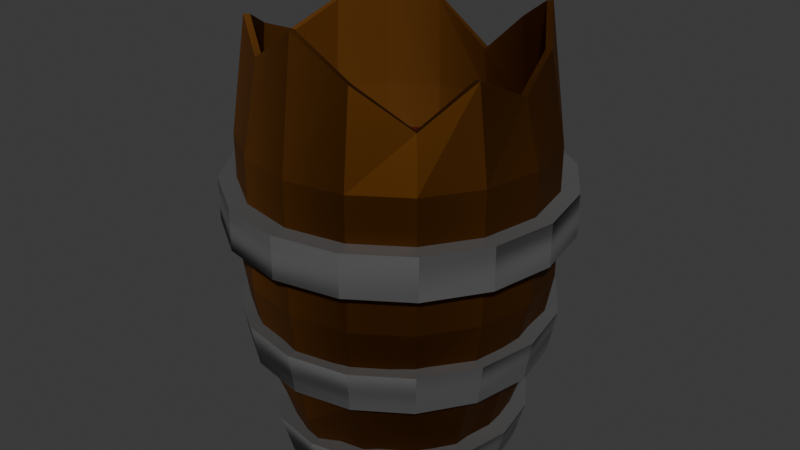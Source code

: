 # Source: barrel_19_.blend  (saved by Blender 5.0.119; exported with 4.5.12 LTS)
import bpy
from mathutils import Matrix  # noqa: F401  (used for matrix-valued properties, if any)

bpy.ops.wm.read_factory_settings(use_empty=True)
scene = bpy.context.scene
scene.name = 'Scene'

# ---- collections
col_collection = bpy.data.collections.new('Collection'); scene.collection.children.link(col_collection)

# ---- materials (node trees are filled in below, after node groups)
mat_material_001 = bpy.data.materials.new('Material.001')
mat_material_002 = bpy.data.materials.new('Material.002')
mat_material_003 = bpy.data.materials.new('Material.003')

# ---- material node trees
mat_material_001.use_nodes = True; mat_material_001.node_tree.nodes.clear()
_N = mat_material_001.node_tree.nodes; _L = mat_material_001.node_tree.links
n0 = _N.new('ShaderNodeBsdfPrincipled'); n0.name = 'Principled BSDF'; n0.location = (-915, 111)
n0.inputs[0].default_value = (0.12, 0.04332, 0.007289, 1.0)
n0.inputs[2].default_value = 0.5648
n0.inputs[3].default_value = 1.2
n1 = _N.new('ShaderNodeOutputMaterial'); n1.name = 'Material Output'; n1.location = (216, 207)
n2 = _N.new('ShaderNodeTexWave'); n2.name = 'Wave Texture'; n2.location = (-1137, 68)
n2.width = 160
n2.inputs[1].default_value = 0.2
_L.new(n0.outputs[0], n1.inputs[0])
_L.new(n2.outputs[0], n0.inputs[1])
n1.is_active_output = True
mat_material_002.use_nodes = True; mat_material_002.node_tree.nodes.clear()
_N = mat_material_002.node_tree.nodes; _L = mat_material_002.node_tree.links
n0 = _N.new('ShaderNodeBsdfPrincipled'); n0.name = 'Principled BSDF'; n0.location = (-472, 186)
n0.inputs[0].default_value = (0.08849, 0.08849, 0.08849, 1.0)
n1 = _N.new('ShaderNodeOutputMaterial'); n1.name = 'Material Output'; n1.location = (281, 182)
n2 = _N.new('ShaderNodeTexNoise'); n2.name = 'Noise Texture'; n2.location = (-150, 71)
n2.width = 145
n2.inputs[2].default_value = 0.3
_L.new(n0.outputs[0], n1.inputs[0])
_L.new(n2.outputs[0], n1.inputs[2])
n1.is_active_output = True
mat_material_003.use_nodes = True; mat_material_003.node_tree.nodes.clear()
_N = mat_material_003.node_tree.nodes; _L = mat_material_003.node_tree.links
n0 = _N.new('ShaderNodeBsdfPrincipled'); n0.name = 'Principled BSDF'; n0.location = (-603, 175)
n0.inputs[0].default_value = (0.07513, 0.0, 0.001345, 1.0)
n1 = _N.new('ShaderNodeOutputMaterial'); n1.name = 'Material Output'; n1.location = (200, 100)
n2 = _N.new('ShaderNodeTexWave'); n2.name = 'Wave Texture'; n2.location = (-188, -3)
n2.width = 160
n2.bands_direction = 'Z'
n2.inputs[1].default_value = 5.6
n2.inputs[2].default_value = 0.9
n2.inputs[4].default_value = 0.8
_L.new(n0.outputs[0], n1.inputs[0])
_L.new(n2.outputs[1], n1.inputs[2])
n1.is_active_output = True

# ---- world
world_world = bpy.data.worlds.new('World'); scene.world = world_world
world_world.use_nodes = True; world_world.node_tree.nodes.clear()
_N = world_world.node_tree.nodes; _L = world_world.node_tree.links
n0 = _N.new('ShaderNodeOutputWorld'); n0.name = 'World Output'; n0.location = (200, 100)
n1 = _N.new('ShaderNodeBackground'); n1.name = 'Background'; n1.location = (-200, 100)
n1.inputs[0].default_value = (0.05088, 0.05088, 0.05088, 1.0)
_L.new(n1.outputs[0], n0.inputs[0])
n0.is_active_output = True
world_world.color = (0.05088, 0.05088, 0.05088)
world_world.sun_shadow_jitter_overblur = 0.0

# ---- meshes
me_cylinder = bpy.data.meshes.new('Cylinder')
me_cylinder.from_pydata([(-5.763e-09, 0.7277, -1.783), (0.2785, 0.6723, -1.783), (0.5146, 0.5146, -1.783), (0.6723, 0.2785, -1.783), (0.7277, -4.749e-09, -1.783), (0.6723, -0.2785, -1.783), (0.5146, -0.5146, -1.783), (0.2785, -0.6723, -1.783), (-5.763e-09, -0.7277, -1.783), (-0.2785, -0.6723, -1.783), (-0.5146, -0.5146, -1.783), (-0.6723, -0.2785, -1.783), (-0.7277, -4.749e-09, -1.783), (-0.6723, 0.2785, -1.783), (-0.5146, 0.5146, -1.783), (-0.2785, 0.6723, -1.783), (7.838e-10, 0.9537, -0.7549), (9.558e-10, 1.064, -0.4585), (9.558e-10, 1.064, 0.4585), (7.838e-10, 0.9537, 0.7549), (0.365, 0.8811, 1.073), (0.4072, 0.9831, 0.4585), (0.4072, 0.9831, -0.4585), (0.365, 0.8811, -1.073), (0.6744, 0.6744, 1.269), (0.7525, 0.7525, 0.4585), (0.7525, 0.7525, -0.4585), (0.6744, 0.6744, -1.269), (0.8811, 0.365, 1.073), (0.9831, 0.4072, 0.4585), (0.9831, 0.4072, -0.4585), (0.8811, 0.365, -1.073), (0.9537, -2.78e-09, 0.8915), (1.064, 7.168e-10, 0.4585), (1.064, 7.168e-10, -0.4585), (0.9537, -2.78e-09, -0.8915), (0.8811, -0.365, 1.073), (0.9831, -0.4072, 0.4585), (0.9831, -0.4072, -0.4585), (0.8811, -0.365, -1.073), (0.6942, -0.6885, 0.8156), (0.7525, -0.7525, 0.4585), (0.7525, -0.7525, -0.4585), (0.6942, -0.6885, -0.8156), (0.365, -0.8811, 1.073), (0.4072, -0.9831, 0.4585), (0.4072, -0.9831, -0.4585), (0.365, -0.8811, -1.073), (7.838e-10, -0.9537, 1.326), (9.558e-10, -1.064, 0.4585), (9.558e-10, -1.064, -0.4585), (7.838e-10, -0.9537, -1.326), (-0.365, -0.8811, 1.073), (-0.4072, -0.9831, 0.4585), (-0.4072, -0.9831, -0.4585), (-0.365, -0.8811, -1.073), (-0.6744, -0.6744, 1.232), (-0.7525, -0.7525, 0.4585), (-0.7525, -0.7525, -0.4585), (-0.6744, -0.6744, -1.232), (-0.8811, -0.365, 1.073), (-0.9831, -0.4072, 0.4585), (-0.9831, -0.4072, -0.4585), (-0.8811, -0.365, -1.073), (-0.9537, -2.78e-09, 0.9278), (-1.064, 7.168e-10, 0.4585), (-1.064, 7.168e-10, -0.4585), (-0.9537, -2.78e-09, -0.9278), (-0.8811, 0.365, 1.073), (-0.9831, 0.4072, 0.4585), (-0.9831, 0.4072, -0.4585), (-0.8811, 0.365, -1.073), (-0.6744, 0.6744, 1.217), (-0.7525, 0.7525, 0.4585), (-0.7525, 0.7525, -0.4585), (-0.6744, 0.6744, -1.217), (-0.365, 0.8811, 1.073), (-0.4072, 0.9831, 0.4585), (-0.4072, 0.9831, -0.4585), (-0.365, 0.8811, -1.073), (-5.2e-09, 0.6567, -1.609), (0.2513, 0.6067, -1.609), (0.4644, 0.4644, -1.609), (0.6067, 0.2513, -1.609), (0.6567, -4.285e-09, -1.609), (0.6067, -0.2513, -1.609), (0.4644, -0.4644, -1.609), (0.2513, -0.6067, -1.609), (-5.2e-09, -0.6567, -1.609), (-0.2513, -0.6067, -1.609), (-0.4644, -0.4644, -1.609), (-0.6067, -0.2513, -1.609), (-0.6567, -4.285e-09, -1.609), (-0.6067, 0.2513, -1.609), (-0.4644, 0.4644, -1.609), (-0.2513, 0.6067, -1.609), (2.175e-09, 0.9113, -0.7528), (8.625e-10, 0.9603, -0.4138), (8.625e-10, 0.9603, 0.4138), (2.175e-09, 0.9113, 0.7528), (0.3487, 0.8419, 1.07), (0.3675, 0.8872, 0.4138), (0.3675, 0.8872, -0.4138), (0.3487, 0.8419, -1.07), (0.6444, 0.6444, 1.267), (0.679, 0.679, 0.4138), (0.679, 0.679, -0.4138), (0.6444, 0.6444, -1.267), (0.8419, 0.3487, 1.07), (0.8872, 0.3675, 0.4138), (0.8872, 0.3675, -0.4138), (0.8419, 0.3487, -1.07), (0.9113, -3.314e-09, 0.8893), (0.9603, 6.469e-10, 0.4138), (0.9603, 6.469e-10, -0.4138), (0.9113, -3.314e-09, -0.8893), (0.8419, -0.3487, 1.07), (0.8872, -0.3675, 0.4138), (0.8872, -0.3675, -0.4138), (0.8419, -0.3487, -1.07), (0.6642, -0.6585, 0.8134), (0.679, -0.679, 0.4138), (0.679, -0.679, -0.4138), (0.6642, -0.6585, -0.8134), (0.3487, -0.8419, 1.07), (0.3675, -0.8872, 0.4138), (0.3675, -0.8872, -0.4138), (0.3487, -0.8419, -1.07), (2.175e-09, -0.9113, 1.323), (8.625e-10, -0.9603, 0.4138), (8.625e-10, -0.9603, -0.4138), (2.175e-09, -0.9113, -1.323), (-0.3487, -0.8419, 1.07), (-0.3675, -0.8872, 0.4138), (-0.3675, -0.8872, -0.4138), (-0.3487, -0.8419, -1.07), (-0.6444, -0.6444, 1.23), (-0.679, -0.679, 0.4138), (-0.679, -0.679, -0.4138), (-0.6444, -0.6444, -1.23), (-0.8419, -0.3487, 1.07), (-0.8872, -0.3675, 0.4138), (-0.8872, -0.3675, -0.4138), (-0.8419, -0.3487, -1.07), (-0.9113, -3.314e-09, 0.9256), (-0.9603, 6.469e-10, 0.4138), (-0.9603, 6.469e-10, -0.4138), (-0.9113, -3.314e-09, -0.9256), (-0.8419, 0.3487, 1.07), (-0.8872, 0.3675, 0.4138), (-0.8872, 0.3675, -0.4138), (-0.8419, 0.3487, -1.07), (-0.6444, 0.6444, 1.215), (-0.679, 0.679, 0.4138), (-0.679, 0.679, -0.4138), (-0.6444, 0.6444, -1.215), (-0.3487, 0.8419, 1.07), (-0.3675, 0.8872, 0.4138), (-0.3675, 0.8872, -0.4138), (-0.3487, 0.8419, -1.07)], [], [(23, 27, 2, 1), (27, 31, 3, 2), (31, 35, 4, 3), (35, 39, 5, 4), (39, 43, 6, 5), (43, 47, 7, 6), (47, 51, 8, 7), (51, 55, 9, 8), (55, 59, 10, 9), (59, 63, 11, 10), (63, 67, 12, 11), (67, 71, 13, 12), (71, 75, 14, 13), (75, 79, 15, 14), (79, 16, 0, 15), (0, 1, 2, 3, 4, 5, 6, 7, 8, 9, 10, 11, 12, 13, 14, 15), (16, 23, 1, 0), (19, 20, 21, 18), (18, 21, 22, 17), (17, 22, 23, 16), (76, 19, 18, 77), (77, 18, 17, 78), (78, 17, 16, 79), (72, 76, 77, 73), (73, 77, 78, 74), (74, 78, 79, 75), (68, 72, 73, 69), (69, 73, 74, 70), (70, 74, 75, 71), (64, 68, 69, 65), (65, 69, 70, 66), (66, 70, 71, 67), (60, 64, 65, 61), (61, 65, 66, 62), (62, 66, 67, 63), (56, 60, 61, 57), (57, 61, 62, 58), (58, 62, 63, 59), (52, 56, 57, 53), (53, 57, 58, 54), (54, 58, 59, 55), (48, 52, 53, 49), (49, 53, 54, 50), (50, 54, 55, 51), (44, 48, 49, 45), (45, 49, 50, 46), (46, 50, 51, 47), (40, 44, 45, 41), (41, 45, 46, 42), (42, 46, 47, 43), (36, 40, 41, 37), (37, 41, 42, 38), (38, 42, 43, 39), (32, 36, 37, 33), (33, 37, 38, 34), (34, 38, 39, 35), (28, 32, 33, 29), (29, 33, 34, 30), (30, 34, 35, 31), (24, 28, 29, 25), (25, 29, 30, 26), (26, 30, 31, 27), (20, 24, 25, 21), (21, 25, 26, 22), (22, 26, 27, 23), (103, 107, 82, 81), (107, 111, 83, 82), (111, 115, 84, 83), (115, 119, 85, 84), (119, 123, 86, 85), (123, 127, 87, 86), (127, 131, 88, 87), (131, 135, 89, 88), (135, 139, 90, 89), (139, 143, 91, 90), (143, 147, 92, 91), (147, 151, 93, 92), (151, 155, 94, 93), (155, 159, 95, 94), (159, 96, 80, 95), (80, 81, 82, 83, 84, 85, 86, 87, 88, 89, 90, 91, 92, 93, 94, 95), (96, 103, 81, 80), (99, 100, 101, 98), (98, 101, 102, 97), (97, 102, 103, 96), (156, 99, 98, 157), (157, 98, 97, 158), (158, 97, 96, 159), (152, 156, 157, 153), (153, 157, 158, 154), (154, 158, 159, 155), (148, 152, 153, 149), (149, 153, 154, 150), (150, 154, 155, 151), (144, 148, 149, 145), (145, 149, 150, 146), (146, 150, 151, 147), (140, 144, 145, 141), (141, 145, 146, 142), (142, 146, 147, 143), (136, 140, 141, 137), (137, 141, 142, 138), (138, 142, 143, 139), (132, 136, 137, 133), (133, 137, 138, 134), (134, 138, 139, 135), (128, 132, 133, 129), (129, 133, 134, 130), (130, 134, 135, 131), (124, 128, 129, 125), (125, 129, 130, 126), (126, 130, 131, 127), (120, 124, 125, 121), (121, 125, 126, 122), (122, 126, 127, 123), (116, 120, 121, 117), (117, 121, 122, 118), (118, 122, 123, 119), (112, 116, 117, 113), (113, 117, 118, 114), (114, 118, 119, 115), (108, 112, 113, 109), (109, 113, 114, 110), (110, 114, 115, 111), (104, 108, 109, 105), (105, 109, 110, 106), (106, 110, 111, 107), (100, 104, 105, 101), (101, 105, 106, 102), (102, 106, 107, 103), (99, 156, 76, 19), (156, 152, 72, 76), (152, 148, 68, 72), (148, 144, 64, 68), (144, 140, 60, 64), (140, 136, 56, 60), (136, 132, 52, 56), (132, 128, 48, 52), (128, 124, 44, 48), (124, 120, 40, 44), (120, 116, 36, 40), (116, 112, 32, 36), (112, 108, 28, 32), (108, 104, 24, 28), (104, 100, 20, 24), (100, 99, 19, 20)])
_uv = me_cylinder.uv_layers.new(name='UVMap')
_uv.uv.foreach_set('vector', [0.9375, 0.6, 0.875, 0.6, 0.875, 0.5, 0.9375, 0.5, 0.875, 0.6, 0.8125, 0.6, 0.8125, 0.5, 0.875, 0.5, 0.8125, 0.6, 0.75, 0.6, 0.75, 0.5, 0.8125, 0.5, 0.75, 0.6, 0.6875, 0.6, 0.6875, 0.5, 0.75, 0.5, 0.6875, 0.6, 0.625, 0.6, 0.625, 0.5, 0.6875, 0.5, 0.625, 0.6, 0.5625, 0.6, 0.5625, 0.5, 0.625, 0.5, 0.5625, 0.6, 0.5, 0.6, 0.5, 0.5, 0.5625, 0.5, 0.5, 0.6, 0.4375, 0.6, 0.4375, 0.5, 0.5, 0.5, 0.4375, 0.6, 0.375, 0.6, 0.375, 0.5, 0.4375, 0.5, 0.375, 0.6, 0.3125, 0.6, 0.3125, 0.5, 0.375, 0.5, 0.3125, 0.6, 0.25, 0.6, 0.25, 0.5, 0.3125, 0.5, 0.25, 0.6, 0.1875, 0.6, 0.1875, 0.5, 0.25, 0.5, 0.1875, 0.6, 0.125, 0.6, 0.125, 0.5, 0.1875, 0.5, 0.125, 0.6, 0.0625, 0.6, 0.0625, 0.5, 0.125, 0.5, 0.0625, 0.6, 0.0, 0.6, 0.0, 0.5, 0.0625, 0.5, 0.75, 0.49, 0.8418, 0.4717, 0.9197, 0.4197, 0.9717, 0.3418, 0.99, 0.25, 0.9717, 0.1582, 0.9197, 0.08029, 0.8418, 0.02827, 0.75, 0.01, 0.6582, 0.02827, 0.5803, 0.08029, 0.5283, 0.1582, 0.51, 0.25, 0.5283, 0.3418, 0.5803, 0.4197, 0.6582, 0.4717, 1.0, 0.6, 0.9375, 0.6, 0.9375, 0.5, 1.0, 0.5, 1.0, 0.9, 0.9375, 0.9, 0.9375, 0.8, 1.0, 0.8, 1.0, 0.8, 0.9375, 0.8, 0.9375, 0.7, 1.0, 0.7, 1.0, 0.7, 0.9375, 0.7, 0.9375, 0.6, 1.0, 0.6, 0.0625, 0.9, 0.0, 0.9, 0.0, 0.8, 0.0625, 0.8, 0.0625, 0.8, 0.0, 0.8, 0.0, 0.7, 0.0625, 0.7, 0.0625, 0.7, 0.0, 0.7, 0.0, 0.6, 0.0625, 0.6, 0.125, 0.9, 0.0625, 0.9, 0.0625, 0.8, 0.125, 0.8, 0.125, 0.8, 0.0625, 0.8, 0.0625, 0.7, 0.125, 0.7, 0.125, 0.7, 0.0625, 0.7, 0.0625, 0.6, 0.125, 0.6, 0.1875, 0.9, 0.125, 0.9, 0.125, 0.8, 0.1875, 0.8, 0.1875, 0.8, 0.125, 0.8, 0.125, 0.7, 0.1875, 0.7, 0.1875, 0.7, 0.125, 0.7, 0.125, 0.6, 0.1875, 0.6, 0.25, 0.9, 0.1875, 0.9, 0.1875, 0.8, 0.25, 0.8, 0.25, 0.8, 0.1875, 0.8, 0.1875, 0.7, 0.25, 0.7, 0.25, 0.7, 0.1875, 0.7, 0.1875, 0.6, 0.25, 0.6, 0.3125, 0.9, 0.25, 0.9, 0.25, 0.8, 0.3125, 0.8, 0.3125, 0.8, 0.25, 0.8, 0.25, 0.7, 0.3125, 0.7, 0.3125, 0.7, 0.25, 0.7, 0.25, 0.6, 0.3125, 0.6, 0.375, 0.9, 0.3125, 0.9, 0.3125, 0.8, 0.375, 0.8, 0.375, 0.8, 0.3125, 0.8, 0.3125, 0.7, 0.375, 0.7, 0.375, 0.7, 0.3125, 0.7, 0.3125, 0.6, 0.375, 0.6, 0.4375, 0.9, 0.375, 0.9, 0.375, 0.8, 0.4375, 0.8, 0.4375, 0.8, 0.375, 0.8, 0.375, 0.7, 0.4375, 0.7, 0.4375, 0.7, 0.375, 0.7, 0.375, 0.6, 0.4375, 0.6, 0.5, 0.9, 0.4375, 0.9, 0.4375, 0.8, 0.5, 0.8, 0.5, 0.8, 0.4375, 0.8, 0.4375, 0.7, 0.5, 0.7, 0.5, 0.7, 0.4375, 0.7, 0.4375, 0.6, 0.5, 0.6, 0.5625, 0.9, 0.5, 0.9, 0.5, 0.8, 0.5625, 0.8, 0.5625, 0.8, 0.5, 0.8, 0.5, 0.7, 0.5625, 0.7, 0.5625, 0.7, 0.5, 0.7, 0.5, 0.6, 0.5625, 0.6, 0.625, 0.9, 0.5625, 0.9, 0.5625, 0.8, 0.625, 0.8, 0.625, 0.8, 0.5625, 0.8, 0.5625, 0.7, 0.625, 0.7, 0.625, 0.7, 0.5625, 0.7, 0.5625, 0.6, 0.625, 0.6, 0.6875, 0.9, 0.625, 0.9, 0.625, 0.8, 0.6875, 0.8, 0.6875, 0.8, 0.625, 0.8, 0.625, 0.7, 0.6875, 0.7, 0.6875, 0.7, 0.625, 0.7, 0.625, 0.6, 0.6875, 0.6, 0.75, 0.9, 0.6875, 0.9, 0.6875, 0.8, 0.75, 0.8, 0.75, 0.8, 0.6875, 0.8, 0.6875, 0.7, 0.75, 0.7, 0.75, 0.7, 0.6875, 0.7, 0.6875, 0.6, 0.75, 0.6, 0.8125, 0.9, 0.75, 0.9, 0.75, 0.8, 0.8125, 0.8, 0.8125, 0.8, 0.75, 0.8, 0.75, 0.7, 0.8125, 0.7, 0.8125, 0.7, 0.75, 0.7, 0.75, 0.6, 0.8125, 0.6, 0.875, 0.9, 0.8125, 0.9, 0.8125, 0.8, 0.875, 0.8, 0.875, 0.8, 0.8125, 0.8, 0.8125, 0.7, 0.875, 0.7, 0.875, 0.7, 0.8125, 0.7, 0.8125, 0.6, 0.875, 0.6, 0.9375, 0.9, 0.875, 0.9, 0.875, 0.8, 0.9375, 0.8, 0.9375, 0.8, 0.875, 0.8, 0.875, 0.7, 0.9375, 0.7, 0.9375, 0.7, 0.875, 0.7, 0.875, 0.6, 0.9375, 0.6, 0.9375, 0.6, 0.875, 0.6, 0.875, 0.5, 0.9375, 0.5, 0.875, 0.6, 0.8125, 0.6, 0.8125, 0.5, 0.875, 0.5, 0.8125, 0.6, 0.75, 0.6, 0.75, 0.5, 0.8125, 0.5, 0.75, 0.6, 0.6875, 0.6, 0.6875, 0.5, 0.75, 0.5, 0.6875, 0.6, 0.625, 0.6, 0.625, 0.5, 0.6875, 0.5, 0.625, 0.6, 0.5625, 0.6, 0.5625, 0.5, 0.625, 0.5, 0.5625, 0.6, 0.5, 0.6, 0.5, 0.5, 0.5625, 0.5, 0.5, 0.6, 0.4375, 0.6, 0.4375, 0.5, 0.5, 0.5, 0.4375, 0.6, 0.375, 0.6, 0.375, 0.5, 0.4375, 0.5, 0.375, 0.6, 0.3125, 0.6, 0.3125, 0.5, 0.375, 0.5, 0.3125, 0.6, 0.25, 0.6, 0.25, 0.5, 0.3125, 0.5, 0.25, 0.6, 0.1875, 0.6, 0.1875, 0.5, 0.25, 0.5, 0.1875, 0.6, 0.125, 0.6, 0.125, 0.5, 0.1875, 0.5, 0.125, 0.6, 0.0625, 0.6, 0.0625, 0.5, 0.125, 0.5, 0.0625, 0.6, 0.0, 0.6, 0.0, 0.5, 0.0625, 0.5, 0.75, 0.49, 0.8418, 0.4717, 0.9197, 0.4197, 0.9717, 0.3418, 0.99, 0.25, 0.9717, 0.1582, 0.9197, 0.08029, 0.8418, 0.02827, 0.75, 0.01, 0.6582, 0.02827, 0.5803, 0.08029, 0.5283, 0.1582, 0.51, 0.25, 0.5283, 0.3418, 0.5803, 0.4197, 0.6582, 0.4717, 1.0, 0.6, 0.9375, 0.6, 0.9375, 0.5, 1.0, 0.5, 1.0, 0.9, 0.9375, 0.9, 0.9375, 0.8, 1.0, 0.8, 1.0, 0.8, 0.9375, 0.8, 0.9375, 0.7, 1.0, 0.7, 1.0, 0.7, 0.9375, 0.7, 0.9375, 0.6, 1.0, 0.6, 0.0625, 0.9, 0.0, 0.9, 0.0, 0.8, 0.0625, 0.8, 0.0625, 0.8, 0.0, 0.8, 0.0, 0.7, 0.0625, 0.7, 0.0625, 0.7, 0.0, 0.7, 0.0, 0.6, 0.0625, 0.6, 0.125, 0.9, 0.0625, 0.9, 0.0625, 0.8, 0.125, 0.8, 0.125, 0.8, 0.0625, 0.8, 0.0625, 0.7, 0.125, 0.7, 0.125, 0.7, 0.0625, 0.7, 0.0625, 0.6, 0.125, 0.6, 0.1875, 0.9, 0.125, 0.9, 0.125, 0.8, 0.1875, 0.8, 0.1875, 0.8, 0.125, 0.8, 0.125, 0.7, 0.1875, 0.7, 0.1875, 0.7, 0.125, 0.7, 0.125, 0.6, 0.1875, 0.6, 0.25, 0.9, 0.1875, 0.9, 0.1875, 0.8, 0.25, 0.8, 0.25, 0.8, 0.1875, 0.8, 0.1875, 0.7, 0.25, 0.7, 0.25, 0.7, 0.1875, 0.7, 0.1875, 0.6, 0.25, 0.6, 0.3125, 0.9, 0.25, 0.9, 0.25, 0.8, 0.3125, 0.8, 0.3125, 0.8, 0.25, 0.8, 0.25, 0.7, 0.3125, 0.7, 0.3125, 0.7, 0.25, 0.7, 0.25, 0.6, 0.3125, 0.6, 0.375, 0.9, 0.3125, 0.9, 0.3125, 0.8, 0.375, 0.8, 0.375, 0.8, 0.3125, 0.8, 0.3125, 0.7, 0.375, 0.7, 0.375, 0.7, 0.3125, 0.7, 0.3125, 0.6, 0.375, 0.6, 0.4375, 0.9, 0.375, 0.9, 0.375, 0.8, 0.4375, 0.8, 0.4375, 0.8, 0.375, 0.8, 0.375, 0.7, 0.4375, 0.7, 0.4375, 0.7, 0.375, 0.7, 0.375, 0.6, 0.4375, 0.6, 0.5, 0.9, 0.4375, 0.9, 0.4375, 0.8, 0.5, 0.8, 0.5, 0.8, 0.4375, 0.8, 0.4375, 0.7, 0.5, 0.7, 0.5, 0.7, 0.4375, 0.7, 0.4375, 0.6, 0.5, 0.6, 0.5625, 0.9, 0.5, 0.9, 0.5, 0.8, 0.5625, 0.8, 0.5625, 0.8, 0.5, 0.8, 0.5, 0.7, 0.5625, 0.7, 0.5625, 0.7, 0.5, 0.7, 0.5, 0.6, 0.5625, 0.6, 0.625, 0.9, 0.5625, 0.9, 0.5625, 0.8, 0.625, 0.8, 0.625, 0.8, 0.5625, 0.8, 0.5625, 0.7, 0.625, 0.7, 0.625, 0.7, 0.5625, 0.7, 0.5625, 0.6, 0.625, 0.6, 0.6875, 0.9, 0.625, 0.9, 0.625, 0.8, 0.6875, 0.8, 0.6875, 0.8, 0.625, 0.8, 0.625, 0.7, 0.6875, 0.7, 0.6875, 0.7, 0.625, 0.7, 0.625, 0.6, 0.6875, 0.6, 0.75, 0.9, 0.6875, 0.9, 0.6875, 0.8, 0.75, 0.8, 0.75, 0.8, 0.6875, 0.8, 0.6875, 0.7, 0.75, 0.7, 0.75, 0.7, 0.6875, 0.7, 0.6875, 0.6, 0.75, 0.6, 0.8125, 0.9, 0.75, 0.9, 0.75, 0.8, 0.8125, 0.8, 0.8125, 0.8, 0.75, 0.8, 0.75, 0.7, 0.8125, 0.7, 0.8125, 0.7, 0.75, 0.7, 0.75, 0.6, 0.8125, 0.6, 0.875, 0.9, 0.8125, 0.9, 0.8125, 0.8, 0.875, 0.8, 0.875, 0.8, 0.8125, 0.8, 0.8125, 0.7, 0.875, 0.7, 0.875, 0.7, 0.8125, 0.7, 0.8125, 0.6, 0.875, 0.6, 0.9375, 0.9, 0.875, 0.9, 0.875, 0.8, 0.9375, 0.8, 0.9375, 0.8, 0.875, 0.8, 0.875, 0.7, 0.9375, 0.7, 0.9375, 0.7, 0.875, 0.7, 0.875, 0.6, 0.9375, 0.6, 0.0, 0.9, 0.0625, 0.9, 0.0625, 0.9, 0.0, 0.9, 0.0625, 0.9, 0.125, 0.9, 0.125, 0.9, 0.0625, 0.9, 0.125, 0.9, 0.1875, 0.9, 0.1875, 0.9, 0.125, 0.9, 0.1875, 0.9, 0.25, 0.9, 0.25, 0.9, 0.1875, 0.9, 0.25, 0.9, 0.3125, 0.9, 0.3125, 0.9, 0.25, 0.9, 0.3125, 0.9, 0.375, 0.9, 0.375, 0.9, 0.3125, 0.9, 0.375, 0.9, 0.4375, 0.9, 0.4375, 0.9, 0.375, 0.9, 0.4375, 0.9, 0.5, 0.9, 0.5, 0.9, 0.4375, 0.9, 0.5, 0.9, 0.5625, 0.9, 0.5625, 0.9, 0.5, 0.9, 0.5625, 0.9, 0.625, 0.9, 0.625, 0.9, 0.5625, 0.9, 0.625, 0.9, 0.6875, 0.9, 0.6875, 0.9, 0.625, 0.9, 0.6875, 0.9, 0.75, 0.9, 0.75, 0.9, 0.6875, 0.9, 0.75, 0.9, 0.8125, 0.9, 0.8125, 0.9, 0.75, 0.9, 0.8125, 0.9, 0.875, 0.9, 0.875, 0.9, 0.8125, 0.9, 0.875, 0.9, 0.9375, 0.9, 0.9375, 0.9, 0.875, 0.9, 0.9375, 0.9, 1.0, 0.9, 1.0, 0.9, 0.9375, 0.9])
me_cylinder.materials.append(mat_material_001)
me_cylinder.use_mirror_z = True
me_cylinder.update()
me_cylinder_001 = bpy.data.meshes.new('Cylinder.001')
me_cylinder_001.from_pydata([(0.0, 0.8818, -1.0), (0.0, 0.8818, 1.0), (0.3375, 0.8147, -1.0), (0.3375, 0.8147, 1.0), (0.6236, 0.6236, -1.0), (0.6236, 0.6236, 1.0), (0.8147, 0.3375, -1.0), (0.8147, 0.3375, 1.0), (0.8818, 0.0, -1.0), (0.8818, 0.0, 1.0), (0.8147, -0.3375, -1.0), (0.8147, -0.3375, 1.0), (0.6236, -0.6236, -1.0), (0.6236, -0.6236, 1.0), (0.3375, -0.8147, -1.0), (0.3375, -0.8147, 1.0), (0.0, -0.8818, -1.0), (0.0, -0.8818, 1.0), (-0.3375, -0.8147, -1.0), (-0.3375, -0.8147, 1.0), (-0.6236, -0.6236, -1.0), (-0.6236, -0.6236, 1.0), (-0.8147, -0.3375, -1.0), (-0.8147, -0.3375, 1.0), (-0.8818, 0.0, -1.0), (-0.8818, 0.0, 1.0), (-0.8147, 0.3375, -1.0), (-0.8147, 0.3375, 1.0), (-0.6236, 0.6236, -1.0), (-0.6236, 0.6236, 1.0), (-0.3375, 0.8147, -1.0), (-0.3375, 0.8147, 1.0), (0.0, 1.0, -1.0), (0.3827, 0.9239, -1.0), (0.3827, 0.9239, 1.0), (0.0, 1.0, 1.0), (0.7071, 0.7071, -1.0), (0.7071, 0.7071, 1.0), (0.9239, 0.3827, -1.0), (0.9239, 0.3827, 1.0), (1.0, 0.0, -1.0), (1.0, 0.0, 1.0), (0.9239, -0.3827, -1.0), (0.9239, -0.3827, 1.0), (0.7071, -0.7071, -1.0), (0.7071, -0.7071, 1.0), (0.3827, -0.9239, -1.0), (0.3827, -0.9239, 1.0), (0.0, -1.0, -1.0), (0.0, -1.0, 1.0), (-0.3827, -0.9239, -1.0), (-0.3827, -0.9239, 1.0), (-0.7071, -0.7071, -1.0), (-0.7071, -0.7071, 1.0), (-0.9239, -0.3827, -1.0), (-0.9239, -0.3827, 1.0), (-1.0, 0.0, -1.0), (-1.0, 0.0, 1.0), (-0.9239, 0.3827, -1.0), (-0.9239, 0.3827, 1.0), (-0.7071, 0.7071, -1.0), (-0.7071, 0.7071, 1.0), (-0.3827, 0.9239, -1.0), (-0.3827, 0.9239, 1.0)], [], [(34, 37, 36, 33), (37, 39, 38, 36), (39, 41, 40, 38), (41, 43, 42, 40), (43, 45, 44, 42), (45, 47, 46, 44), (47, 49, 48, 46), (49, 51, 50, 48), (51, 53, 52, 50), (53, 55, 54, 52), (55, 57, 56, 54), (57, 59, 58, 56), (59, 61, 60, 58), (61, 63, 62, 60), (63, 35, 32, 62), (35, 34, 33, 32), (2, 0, 32, 33), (1, 3, 34, 35), (4, 2, 33, 36), (3, 5, 37, 34), (6, 4, 36, 38), (5, 7, 39, 37), (8, 6, 38, 40), (7, 9, 41, 39), (10, 8, 40, 42), (9, 11, 43, 41), (12, 10, 42, 44), (11, 13, 45, 43), (14, 12, 44, 46), (13, 15, 47, 45), (16, 14, 46, 48), (15, 17, 49, 47), (18, 16, 48, 50), (17, 19, 51, 49), (20, 18, 50, 52), (19, 21, 53, 51), (22, 20, 52, 54), (21, 23, 55, 53), (24, 22, 54, 56), (23, 25, 57, 55), (26, 24, 56, 58), (25, 27, 59, 57), (28, 26, 58, 60), (27, 29, 61, 59), (30, 28, 60, 62), (29, 31, 63, 61), (0, 30, 62, 32), (31, 1, 35, 63)])
_uv = me_cylinder_001.uv_layers.new(name='UVMap')
_uv.uv.foreach_set('vector', [0.9375, 1.0, 0.875, 1.0, 0.875, 0.5, 0.9375, 0.5, 0.875, 1.0, 0.8125, 1.0, 0.8125, 0.5, 0.875, 0.5, 0.8125, 1.0, 0.75, 1.0, 0.75, 0.5, 0.8125, 0.5, 0.75, 1.0, 0.6875, 1.0, 0.6875, 0.5, 0.75, 0.5, 0.6875, 1.0, 0.625, 1.0, 0.625, 0.5, 0.6875, 0.5, 0.625, 1.0, 0.5625, 1.0, 0.5625, 0.5, 0.625, 0.5, 0.5625, 1.0, 0.5, 1.0, 0.5, 0.5, 0.5625, 0.5, 0.5, 1.0, 0.4375, 1.0, 0.4375, 0.5, 0.5, 0.5, 0.4375, 1.0, 0.375, 1.0, 0.375, 0.5, 0.4375, 0.5, 0.375, 1.0, 0.3125, 1.0, 0.3125, 0.5, 0.375, 0.5, 0.3125, 1.0, 0.25, 1.0, 0.25, 0.5, 0.3125, 0.5, 0.25, 1.0, 0.1875, 1.0, 0.1875, 0.5, 0.25, 0.5, 0.1875, 1.0, 0.125, 1.0, 0.125, 0.5, 0.1875, 0.5, 0.125, 1.0, 0.0625, 1.0, 0.0625, 0.5, 0.125, 0.5, 0.0625, 1.0, 0.0, 1.0, 0.0, 0.5, 0.0625, 0.5, 1.0, 1.0, 0.9375, 1.0, 0.9375, 0.5, 1.0, 0.5, 0.831, 0.4455, 0.75, 0.4616, 0.75, 0.49, 0.8418, 0.4717, 0.25, 0.4616, 0.331, 0.4455, 0.3418, 0.4717, 0.25, 0.49, 0.8997, 0.3997, 0.831, 0.4455, 0.8418, 0.4717, 0.9197, 0.4197, 0.331, 0.4455, 0.3997, 0.3997, 0.4197, 0.4197, 0.3418, 0.4717, 0.9455, 0.331, 0.8997, 0.3997, 0.9197, 0.4197, 0.9717, 0.3418, 0.3997, 0.3997, 0.4455, 0.331, 0.4717, 0.3418, 0.4197, 0.4197, 0.9616, 0.25, 0.9455, 0.331, 0.9717, 0.3418, 0.99, 0.25, 0.4455, 0.331, 0.4616, 0.25, 0.49, 0.25, 0.4717, 0.3418, 0.9455, 0.169, 0.9616, 0.25, 0.99, 0.25, 0.9717, 0.1582, 0.4616, 0.25, 0.4455, 0.169, 0.4717, 0.1582, 0.49, 0.25, 0.8997, 0.1003, 0.9455, 0.169, 0.9717, 0.1582, 0.9197, 0.08029, 0.4455, 0.169, 0.3997, 0.1003, 0.4197, 0.08029, 0.4717, 0.1582, 0.831, 0.05447, 0.8997, 0.1003, 0.9197, 0.08029, 0.8418, 0.02827, 0.3997, 0.1003, 0.331, 0.05447, 0.3418, 0.02827, 0.4197, 0.08029, 0.75, 0.03836, 0.831, 0.05447, 0.8418, 0.02827, 0.75, 0.01, 0.331, 0.05447, 0.25, 0.03836, 0.25, 0.01, 0.3418, 0.02827, 0.669, 0.05447, 0.75, 0.03836, 0.75, 0.01, 0.6582, 0.02827, 0.25, 0.03836, 0.169, 0.05447, 0.1582, 0.02827, 0.25, 0.01, 0.6003, 0.1003, 0.669, 0.05447, 0.6582, 0.02827, 0.5803, 0.08029, 0.169, 0.05447, 0.1003, 0.1003, 0.08029, 0.08029, 0.1582, 0.02827, 0.5545, 0.169, 0.6003, 0.1003, 0.5803, 0.08029, 0.5283, 0.1582, 0.1003, 0.1003, 0.05447, 0.169, 0.02827, 0.1582, 0.08029, 0.08029, 0.5384, 0.25, 0.5545, 0.169, 0.5283, 0.1582, 0.51, 0.25, 0.05447, 0.169, 0.03836, 0.25, 0.01, 0.25, 0.02827, 0.1582, 0.5545, 0.331, 0.5384, 0.25, 0.51, 0.25, 0.5283, 0.3418, 0.03836, 0.25, 0.05447, 0.331, 0.02827, 0.3418, 0.01, 0.25, 0.6003, 0.3997, 0.5545, 0.331, 0.5283, 0.3418, 0.5803, 0.4197, 0.05447, 0.331, 0.1003, 0.3997, 0.08029, 0.4197, 0.02827, 0.3418, 0.669, 0.4455, 0.6003, 0.3997, 0.5803, 0.4197, 0.6582, 0.4717, 0.1003, 0.3997, 0.169, 0.4455, 0.1582, 0.4717, 0.08029, 0.4197, 0.75, 0.4616, 0.669, 0.4455, 0.6582, 0.4717, 0.75, 0.49, 0.169, 0.4455, 0.25, 0.4616, 0.25, 0.49, 0.1582, 0.4717])
me_cylinder_001.materials.append(mat_material_002)
me_cylinder_001.update()
me_cylinder_007 = bpy.data.meshes.new('Cylinder.007')
me_cylinder_007.from_pydata([(0.0, 0.8954, -1.0), (-8.906e-10, 0.8476, 1.0), (0.3427, 0.8273, -1.0), (0.3244, 0.7831, 1.0), (0.6332, 0.6332, -1.0), (0.5994, 0.5994, 1.0), (0.8273, 0.3427, -1.0), (0.7831, 0.3244, 1.0), (0.8954, 0.0, -1.0), (0.8476, 3.238e-10, 1.0), (0.8273, -0.3427, -1.0), (0.7831, -0.3244, 1.0), (0.6332, -0.6332, -1.0), (0.5994, -0.5994, 1.0), (0.3427, -0.8273, -1.0), (0.3244, -0.7831, 1.0), (0.0, -0.8954, -1.0), (-8.906e-10, -0.8476, 1.0), (-0.3427, -0.8273, -1.0), (-0.3244, -0.7831, 1.0), (-0.6332, -0.6332, -1.0), (-0.5994, -0.5994, 1.0), (-0.8273, -0.3427, -1.0), (-0.7831, -0.3244, 1.0), (-0.8954, 0.0, -1.0), (-0.8476, 3.238e-10, 1.0), (-0.8273, 0.3427, -1.0), (-0.7831, 0.3244, 1.0), (-0.6332, 0.6332, -1.0), (-0.5994, 0.5994, 1.0), (-0.3427, 0.8273, -1.0), (-0.3244, 0.7831, 1.0), (0.0, 1.0, -1.0), (0.3827, 0.9239, -1.0), (0.3644, 0.8797, 1.0), (-8.906e-10, 0.9522, 1.0), (0.7071, 0.7071, -1.0), (0.6733, 0.6733, 1.0), (0.9239, 0.3827, -1.0), (0.8797, 0.3644, 1.0), (1.0, 0.0, -1.0), (0.9522, 3.238e-10, 1.0), (0.9239, -0.3827, -1.0), (0.8797, -0.3644, 1.0), (0.7071, -0.7071, -1.0), (0.6733, -0.6733, 1.0), (0.3827, -0.9239, -1.0), (0.3644, -0.8797, 1.0), (0.0, -1.0, -1.0), (-8.906e-10, -0.9522, 1.0), (-0.3827, -0.9239, -1.0), (-0.3644, -0.8797, 1.0), (-0.7071, -0.7071, -1.0), (-0.6733, -0.6733, 1.0), (-0.9239, -0.3827, -1.0), (-0.8797, -0.3644, 1.0), (-1.0, 0.0, -1.0), (-0.9522, 3.238e-10, 1.0), (-0.9239, 0.3827, -1.0), (-0.8797, 0.3644, 1.0), (-0.7071, 0.7071, -1.0), (-0.6733, 0.6733, 1.0), (-0.3827, 0.9239, -1.0), (-0.3644, 0.8797, 1.0)], [], [(34, 37, 36, 33), (37, 39, 38, 36), (39, 41, 40, 38), (41, 43, 42, 40), (43, 45, 44, 42), (45, 47, 46, 44), (47, 49, 48, 46), (49, 51, 50, 48), (51, 53, 52, 50), (53, 55, 54, 52), (55, 57, 56, 54), (57, 59, 58, 56), (59, 61, 60, 58), (61, 63, 62, 60), (63, 35, 32, 62), (35, 34, 33, 32), (2, 0, 32, 33), (1, 3, 34, 35), (4, 2, 33, 36), (3, 5, 37, 34), (6, 4, 36, 38), (5, 7, 39, 37), (8, 6, 38, 40), (7, 9, 41, 39), (10, 8, 40, 42), (9, 11, 43, 41), (12, 10, 42, 44), (11, 13, 45, 43), (14, 12, 44, 46), (13, 15, 47, 45), (16, 14, 46, 48), (15, 17, 49, 47), (18, 16, 48, 50), (17, 19, 51, 49), (20, 18, 50, 52), (19, 21, 53, 51), (22, 20, 52, 54), (21, 23, 55, 53), (24, 22, 54, 56), (23, 25, 57, 55), (26, 24, 56, 58), (25, 27, 59, 57), (28, 26, 58, 60), (27, 29, 61, 59), (30, 28, 60, 62), (29, 31, 63, 61), (0, 30, 62, 32), (31, 1, 35, 63)])
_uv = me_cylinder_007.uv_layers.new(name='UVMap')
_uv.uv.foreach_set('vector', [0.9375, 1.0, 0.875, 1.0, 0.875, 0.5, 0.9375, 0.5, 0.875, 1.0, 0.8125, 1.0, 0.8125, 0.5, 0.875, 0.5, 0.8125, 1.0, 0.75, 1.0, 0.75, 0.5, 0.8125, 0.5, 0.75, 1.0, 0.6875, 1.0, 0.6875, 0.5, 0.75, 0.5, 0.6875, 1.0, 0.625, 1.0, 0.625, 0.5, 0.6875, 0.5, 0.625, 1.0, 0.5625, 1.0, 0.5625, 0.5, 0.625, 0.5, 0.5625, 1.0, 0.5, 1.0, 0.5, 0.5, 0.5625, 0.5, 0.5, 1.0, 0.4375, 1.0, 0.4375, 0.5, 0.5, 0.5, 0.4375, 1.0, 0.375, 1.0, 0.375, 0.5, 0.4375, 0.5, 0.375, 1.0, 0.3125, 1.0, 0.3125, 0.5, 0.375, 0.5, 0.3125, 1.0, 0.25, 1.0, 0.25, 0.5, 0.3125, 0.5, 0.25, 1.0, 0.1875, 1.0, 0.1875, 0.5, 0.25, 0.5, 0.1875, 1.0, 0.125, 1.0, 0.125, 0.5, 0.1875, 0.5, 0.125, 1.0, 0.0625, 1.0, 0.0625, 0.5, 0.125, 0.5, 0.0625, 1.0, 0.0, 1.0, 0.0, 0.5, 0.0625, 0.5, 1.0, 1.0, 0.9375, 1.0, 0.9375, 0.5, 1.0, 0.5, 0.8322, 0.4485, 0.75, 0.4649, 0.75, 0.49, 0.8418, 0.4717, 0.25, 0.4636, 0.3318, 0.4474, 0.3418, 0.4717, 0.25, 0.49, 0.902, 0.402, 0.8322, 0.4485, 0.8418, 0.4717, 0.9197, 0.4197, 0.3318, 0.4474, 0.4011, 0.4011, 0.4197, 0.4197, 0.3418, 0.4717, 0.9485, 0.3322, 0.902, 0.402, 0.9197, 0.4197, 0.9717, 0.3418, 0.4011, 0.4011, 0.4474, 0.3318, 0.4717, 0.3418, 0.4197, 0.4197, 0.9649, 0.25, 0.9485, 0.3322, 0.9717, 0.3418, 0.99, 0.25, 0.4474, 0.3318, 0.4636, 0.25, 0.49, 0.25, 0.4717, 0.3418, 0.9485, 0.1678, 0.9649, 0.25, 0.99, 0.25, 0.9717, 0.1582, 0.4636, 0.25, 0.4474, 0.1682, 0.4717, 0.1582, 0.49, 0.25, 0.902, 0.09804, 0.9485, 0.1678, 0.9717, 0.1582, 0.9197, 0.08029, 0.4474, 0.1682, 0.4011, 0.09893, 0.4197, 0.08029, 0.4717, 0.1582, 0.8322, 0.05145, 0.902, 0.09804, 0.9197, 0.08029, 0.8418, 0.02827, 0.4011, 0.09893, 0.3318, 0.05262, 0.3418, 0.02827, 0.4197, 0.08029, 0.75, 0.03509, 0.8322, 0.05145, 0.8418, 0.02827, 0.75, 0.01, 0.3318, 0.05262, 0.25, 0.03635, 0.25, 0.01, 0.3418, 0.02827, 0.6678, 0.05145, 0.75, 0.03509, 0.75, 0.01, 0.6582, 0.02827, 0.25, 0.03635, 0.1682, 0.05262, 0.1582, 0.02827, 0.25, 0.01, 0.598, 0.09804, 0.6678, 0.05145, 0.6582, 0.02827, 0.5803, 0.08029, 0.1682, 0.05262, 0.09893, 0.09893, 0.08029, 0.08029, 0.1582, 0.02827, 0.5515, 0.1678, 0.598, 0.09804, 0.5803, 0.08029, 0.5283, 0.1582, 0.09893, 0.09893, 0.05262, 0.1682, 0.02827, 0.1582, 0.08029, 0.08029, 0.5351, 0.25, 0.5515, 0.1678, 0.5283, 0.1582, 0.51, 0.25, 0.05262, 0.1682, 0.03635, 0.25, 0.01, 0.25, 0.02827, 0.1582, 0.5515, 0.3322, 0.5351, 0.25, 0.51, 0.25, 0.5283, 0.3418, 0.03635, 0.25, 0.05262, 0.3318, 0.02827, 0.3418, 0.01, 0.25, 0.598, 0.402, 0.5515, 0.3322, 0.5283, 0.3418, 0.5803, 0.4197, 0.05262, 0.3318, 0.09893, 0.4011, 0.08029, 0.4197, 0.02827, 0.3418, 0.6678, 0.4485, 0.598, 0.402, 0.5803, 0.4197, 0.6582, 0.4717, 0.09893, 0.4011, 0.1682, 0.4474, 0.1582, 0.4717, 0.08029, 0.4197, 0.75, 0.4649, 0.6678, 0.4485, 0.6582, 0.4717, 0.75, 0.49, 0.1682, 0.4474, 0.25, 0.4636, 0.25, 0.49, 0.1582, 0.4717])
me_cylinder_007.materials.append(mat_material_002)
me_cylinder_007.update()
me_cylinder_008 = bpy.data.meshes.new('Cylinder.008')
me_cylinder_008.from_pydata([(-4.698e-10, 0.7819, -1.0), (0.0, 0.7862, 1.0), (0.2992, 0.7224, -1.0), (0.3009, 0.7263, 1.0), (0.5529, 0.5529, -1.0), (0.5559, 0.5559, 1.0), (0.7224, 0.2992, -1.0), (0.7263, 0.3009, 1.0), (0.7819, 5.198e-10, -1.0), (0.7862, -7.496e-10, 1.0), (0.7224, -0.2992, -1.0), (0.7263, -0.3009, 1.0), (0.5529, -0.5529, -1.0), (0.5559, -0.5559, 1.0), (0.2992, -0.7224, -1.0), (0.3009, -0.7263, 1.0), (-4.698e-10, -0.7819, -1.0), (0.0, -0.7862, 1.0), (-0.2992, -0.7224, -1.0), (-0.3009, -0.7263, 1.0), (-0.5529, -0.5529, -1.0), (-0.5559, -0.5559, 1.0), (-0.7224, -0.2992, -1.0), (-0.7263, -0.3009, 1.0), (-0.7819, 5.198e-10, -1.0), (-0.7862, -7.496e-10, 1.0), (-0.7224, 0.2992, -1.0), (-0.7263, 0.3009, 1.0), (-0.5529, 0.5529, -1.0), (-0.5559, 0.5559, 1.0), (-0.2992, 0.7224, -1.0), (-0.3009, 0.7263, 1.0), (0.3578, 0.8638, 1.0), (1.346e-10, 0.935, 1.0), (0.6611, 0.6611, 1.0), (0.8638, 0.3578, 1.0), (0.935, -2.691e-10, 1.0), (0.8638, -0.3578, 1.0), (0.6611, -0.6611, 1.0), (0.3578, -0.8638, 1.0), (1.346e-10, -0.935, 1.0), (-0.3578, -0.8638, 1.0), (-0.6611, -0.6611, 1.0), (-0.8638, -0.3578, 1.0), (-0.935, -2.691e-10, 1.0), (-0.8638, 0.3578, 1.0), (-0.6611, 0.6611, 1.0), (-0.3578, 0.8638, 1.0), (0.3009, 0.7263, 0.388), (1.606e-09, 0.7862, 0.388), (0.5559, 0.5559, 0.388), (0.7263, 0.3009, 0.388), (0.7862, -7.496e-10, 0.388), (0.7263, -0.3009, 0.388), (0.5559, -0.5559, 0.388), (0.3009, -0.7263, 0.388), (1.606e-09, -0.7862, 0.388), (-0.3009, -0.7263, 0.388), (-0.5559, -0.5559, 0.388), (-0.7263, -0.3009, 0.388), (-0.7862, -7.496e-10, 0.388), (-0.7263, 0.3009, 0.388), (-0.5559, 0.5559, 0.388), (-0.3009, 0.7263, 0.388), (-5.568e-11, 1.027, -1.0), (0.393, 0.9487, -1.0), (0.7261, 0.7261, -1.0), (0.9487, 0.393, -1.0), (1.027, 1.114e-10, -1.0), (0.9487, -0.393, -1.0), (0.7261, -0.7261, -1.0), (0.393, -0.9487, -1.0), (-5.568e-11, -1.027, -1.0), (-0.393, -0.9487, -1.0), (-0.7261, -0.7261, -1.0), (-0.9487, -0.393, -1.0), (-1.027, 1.114e-10, -1.0), (-0.9487, 0.393, -1.0), (-0.7261, 0.7261, -1.0), (-0.393, 0.9487, -1.0)], [], [(32, 34, 66, 65), (34, 35, 67, 66), (35, 36, 68, 67), (36, 37, 69, 68), (37, 38, 70, 69), (38, 39, 71, 70), (39, 40, 72, 71), (40, 41, 73, 72), (41, 42, 74, 73), (42, 43, 75, 74), (43, 44, 76, 75), (44, 45, 77, 76), (45, 46, 78, 77), (46, 47, 79, 78), (47, 33, 64, 79), (7, 5, 50, 51), (33, 32, 65, 64), (1, 3, 32, 33), (3, 5, 34, 32), (5, 7, 35, 34), (7, 9, 36, 35), (9, 11, 37, 36), (11, 13, 38, 37), (13, 15, 39, 38), (15, 17, 40, 39), (17, 19, 41, 40), (19, 21, 42, 41), (21, 23, 43, 42), (23, 25, 44, 43), (25, 27, 45, 44), (27, 29, 46, 45), (29, 31, 47, 46), (31, 1, 33, 47), (23, 21, 58, 59), (9, 7, 51, 52), (25, 23, 59, 60), (11, 9, 52, 53), (27, 25, 60, 61), (13, 11, 53, 54), (29, 27, 61, 62), (15, 13, 54, 55), (31, 29, 62, 63), (17, 15, 55, 56), (3, 1, 49, 48), (1, 31, 63, 49), (19, 17, 56, 57), (5, 3, 48, 50), (21, 19, 57, 58), (2, 0, 64, 65), (4, 2, 65, 66), (6, 4, 66, 67), (8, 6, 67, 68), (10, 8, 68, 69), (12, 10, 69, 70), (14, 12, 70, 71), (16, 14, 71, 72), (18, 16, 72, 73), (20, 18, 73, 74), (22, 20, 74, 75), (24, 22, 75, 76), (26, 24, 76, 77), (28, 26, 77, 78), (30, 28, 78, 79), (0, 30, 79, 64)])
_uv = me_cylinder_008.uv_layers.new(name='UVMap')
_uv.uv.foreach_set('vector', [0.9375, 1.0, 0.875, 1.0, 0.875, 0.5, 0.9375, 0.5, 0.875, 1.0, 0.8125, 1.0, 0.8125, 0.5, 0.875, 0.5, 0.8125, 1.0, 0.75, 1.0, 0.75, 0.5, 0.8125, 0.5, 0.75, 1.0, 0.6875, 1.0, 0.6875, 0.5, 0.75, 0.5, 0.6875, 1.0, 0.625, 1.0, 0.625, 0.5, 0.6875, 0.5, 0.625, 1.0, 0.5625, 1.0, 0.5625, 0.5, 0.625, 0.5, 0.5625, 1.0, 0.5, 1.0, 0.5, 0.5, 0.5625, 0.5, 0.5, 1.0, 0.4375, 1.0, 0.4375, 0.5, 0.5, 0.5, 0.4375, 1.0, 0.375, 1.0, 0.375, 0.5, 0.4375, 0.5, 0.375, 1.0, 0.3125, 1.0, 0.3125, 0.5, 0.375, 0.5, 0.3125, 1.0, 0.25, 1.0, 0.25, 0.5, 0.3125, 0.5, 0.25, 1.0, 0.1875, 1.0, 0.1875, 0.5, 0.25, 0.5, 0.1875, 1.0, 0.125, 1.0, 0.125, 0.5, 0.1875, 0.5, 0.125, 1.0, 0.0625, 1.0, 0.0625, 0.5, 0.125, 0.5, 0.0625, 1.0, 0.0, 1.0, 0.0, 0.5, 0.0625, 0.5, 0.4417, 0.3294, 0.3967, 0.3967, 0.3967, 0.3967, 0.4417, 0.3294, 1.0, 1.0, 0.9375, 1.0, 0.9375, 0.5, 1.0, 0.5, 0.25, 0.4575, 0.3294, 0.4417, 0.3418, 0.4717, 0.25, 0.49, 0.3294, 0.4417, 0.3967, 0.3967, 0.4197, 0.4197, 0.3418, 0.4717, 0.3967, 0.3967, 0.4417, 0.3294, 0.4717, 0.3418, 0.4197, 0.4197, 0.4417, 0.3294, 0.4575, 0.25, 0.49, 0.25, 0.4717, 0.3418, 0.4575, 0.25, 0.4417, 0.1706, 0.4717, 0.1582, 0.49, 0.25, 0.4417, 0.1706, 0.3967, 0.1033, 0.4197, 0.08029, 0.4717, 0.1582, 0.3967, 0.1033, 0.3294, 0.05832, 0.3418, 0.02827, 0.4197, 0.08029, 0.3294, 0.05832, 0.25, 0.04253, 0.25, 0.01, 0.3418, 0.02827, 0.25, 0.04253, 0.1706, 0.05832, 0.1582, 0.02827, 0.25, 0.01, 0.1706, 0.05832, 0.1033, 0.1033, 0.08029, 0.08029, 0.1582, 0.02827, 0.1033, 0.1033, 0.05832, 0.1706, 0.02827, 0.1582, 0.08029, 0.08029, 0.05832, 0.1706, 0.04253, 0.25, 0.01, 0.25, 0.02827, 0.1582, 0.04253, 0.25, 0.05832, 0.3294, 0.02827, 0.3418, 0.01, 0.25, 0.05832, 0.3294, 0.1033, 0.3967, 0.08029, 0.4197, 0.02827, 0.3418, 0.1033, 0.3967, 0.1706, 0.4417, 0.1582, 0.4717, 0.08029, 0.4197, 0.1706, 0.4417, 0.25, 0.4575, 0.25, 0.49, 0.1582, 0.4717, 0.05832, 0.1706, 0.1033, 0.1033, 0.1033, 0.1033, 0.05832, 0.1706, 0.4575, 0.25, 0.4417, 0.3294, 0.4417, 0.3294, 0.4575, 0.25, 0.04253, 0.25, 0.05832, 0.1706, 0.05832, 0.1706, 0.04253, 0.25, 0.4417, 0.1706, 0.4575, 0.25, 0.4575, 0.25, 0.4417, 0.1706, 0.05832, 0.3294, 0.04253, 0.25, 0.04253, 0.25, 0.05832, 0.3294, 0.3967, 0.1033, 0.4417, 0.1706, 0.4417, 0.1706, 0.3967, 0.1033, 0.1033, 0.3967, 0.05832, 0.3294, 0.05832, 0.3294, 0.1033, 0.3967, 0.3294, 0.05832, 0.3967, 0.1033, 0.3967, 0.1033, 0.3294, 0.05832, 0.1706, 0.4417, 0.1033, 0.3967, 0.1033, 0.3967, 0.1706, 0.4417, 0.25, 0.04253, 0.3294, 0.05832, 0.3294, 0.05832, 0.25, 0.04253, 0.3294, 0.4417, 0.25, 0.4575, 0.25, 0.4575, 0.3294, 0.4417, 0.25, 0.4575, 0.1706, 0.4417, 0.1706, 0.4417, 0.25, 0.4575, 0.1706, 0.05832, 0.25, 0.04253, 0.25, 0.04253, 0.1706, 0.05832, 0.3967, 0.3967, 0.3294, 0.4417, 0.3294, 0.4417, 0.3967, 0.3967, 0.1033, 0.1033, 0.1706, 0.05832, 0.1706, 0.05832, 0.1033, 0.1033, 0.8278, 0.4379, 0.75, 0.4534, 0.75, 0.49, 0.8418, 0.4717, 0.8938, 0.3938, 0.8278, 0.4379, 0.8418, 0.4717, 0.9197, 0.4197, 0.9379, 0.3278, 0.8938, 0.3938, 0.9197, 0.4197, 0.9717, 0.3418, 0.9534, 0.25, 0.9379, 0.3278, 0.9717, 0.3418, 0.99, 0.25, 0.9379, 0.1722, 0.9534, 0.25, 0.99, 0.25, 0.9717, 0.1582, 0.8938, 0.1062, 0.9379, 0.1722, 0.9717, 0.1582, 0.9197, 0.08029, 0.8278, 0.06211, 0.8938, 0.1062, 0.9197, 0.08029, 0.8418, 0.02827, 0.75, 0.04663, 0.8278, 0.06211, 0.8418, 0.02827, 0.75, 0.01, 0.6722, 0.06211, 0.75, 0.04663, 0.75, 0.01, 0.6582, 0.02827, 0.6062, 0.1062, 0.6722, 0.06211, 0.6582, 0.02827, 0.5803, 0.08029, 0.5621, 0.1722, 0.6062, 0.1062, 0.5803, 0.08029, 0.5283, 0.1582, 0.5466, 0.25, 0.5621, 0.1722, 0.5283, 0.1582, 0.51, 0.25, 0.5621, 0.3278, 0.5466, 0.25, 0.51, 0.25, 0.5283, 0.3418, 0.6062, 0.3938, 0.5621, 0.3278, 0.5283, 0.3418, 0.5803, 0.4197, 0.6722, 0.4379, 0.6062, 0.3938, 0.5803, 0.4197, 0.6582, 0.4717, 0.75, 0.4534, 0.6722, 0.4379, 0.6582, 0.4717, 0.75, 0.49])
me_cylinder_008.materials.append(mat_material_002)
me_cylinder_008.update()
me_cylinder_003 = bpy.data.meshes.new('Cylinder.003')
me_cylinder_003.from_pydata([(0.0, 1.0, 1.0), (0.1951, 0.9808, 1.0), (0.3827, 0.9239, 1.0), (0.5556, 0.8315, 1.0), (0.7071, 0.7071, 1.0), (0.8315, 0.5556, 1.0), (0.9239, 0.3827, 1.0), (0.9808, 0.1951, 1.0), (1.0, 0.0, 1.0), (0.9808, -0.1951, 1.0), (0.9239, -0.3827, 1.0), (0.8315, -0.5556, 1.0), (0.7071, -0.7071, 1.0), (0.5556, -0.8315, 1.0), (0.3827, -0.9239, 1.0), (0.1951, -0.9808, 1.0), (0.0, -1.0, 1.0), (-0.1951, -0.9808, 1.0), (-0.3827, -0.9239, 1.0), (-0.5556, -0.8315, 1.0), (-0.7071, -0.7071, 1.0), (-0.8315, -0.5556, 1.0), (-0.9239, -0.3827, 1.0), (-0.9808, -0.1951, 1.0), (-1.0, 0.0, 1.0), (-0.9808, 0.1951, 1.0), (-0.9239, 0.3827, 1.0), (-0.8315, 0.5556, 1.0), (-0.7071, 0.7071, 1.0), (-0.5556, 0.8315, 1.0), (-0.3827, 0.9239, 1.0), (-0.1951, 0.9808, 1.0)], [], [(1, 0, 31, 30, 29, 28, 27, 26, 25, 24, 23, 22, 21, 20, 19, 18, 17, 16, 15, 14, 13, 12, 11, 10, 9, 8, 7, 6, 5, 4, 3, 2)])
_uv = me_cylinder_003.uv_layers.new(name='UVMap')
_uv.uv.foreach_set('vector', [0.2968, 0.4854, 0.25, 0.49, 0.2032, 0.4854, 0.1582, 0.4717, 0.1167, 0.4496, 0.08029, 0.4197, 0.05045, 0.3833, 0.02827, 0.3418, 0.01461, 0.2968, 0.01, 0.25, 0.01461, 0.2032, 0.02827, 0.1582, 0.05045, 0.1167, 0.08029, 0.08029, 0.1167, 0.05045, 0.1582, 0.02827, 0.2032, 0.01461, 0.25, 0.01, 0.2968, 0.01461, 0.3418, 0.02827, 0.3833, 0.05045, 0.4197, 0.08029, 0.4496, 0.1167, 0.4717, 0.1582, 0.4854, 0.2032, 0.49, 0.25, 0.4854, 0.2968, 0.4717, 0.3418, 0.4496, 0.3833, 0.4197, 0.4197, 0.3833, 0.4496, 0.3418, 0.4717])
me_cylinder_003.materials.append(mat_material_003)
me_cylinder_003.update()

# ---- objects
ob_cylinder = bpy.data.objects.new('Cylinder', me_cylinder)
ob_cylinder_001 = bpy.data.objects.new('Cylinder.001', me_cylinder_001)
ob_cylinder_005 = bpy.data.objects.new('Cylinder.005', me_cylinder_007)
ob_cylinder_003 = bpy.data.objects.new('Cylinder.003', me_cylinder_008)
ob_cylinder_002 = bpy.data.objects.new('Cylinder.002', me_cylinder_003)

# ---- transforms, parenting, visibility, modifiers, constraints
ob_cylinder.location = (0.0, 0.0, 0.0)
ob_cylinder.use_mesh_mirror_z = True
ob_cylinder_001.location = (0.0, 0.0, 0.0)
ob_cylinder_001.scale = (1.187, 1.187, 0.15)
ob_cylinder_005.location = (0.0, 0.0, -0.8867)
ob_cylinder_005.rotation_euler = (0.0, 3.142, 0.0)
ob_cylinder_005.scale = (1.1, 1.1, 0.15)
ob_cylinder_003.location = (0.0, 0.0, -1.676)
ob_cylinder_003.rotation_euler = (0.0, 3.142, 0.0)
ob_cylinder_003.scale = (0.9, 0.9, 0.15)
ob_cylinder_002.location = (0.0, 0.0, -0.9193)

# ---- collection membership
col_collection.objects.link(ob_cylinder)
col_collection.objects.link(ob_cylinder_001)
col_collection.objects.link(ob_cylinder_005)
col_collection.objects.link(ob_cylinder_003)
col_collection.objects.link(ob_cylinder_002)

# ---- scene / render settings (as saved in the file)
scene.frame_start = 1; scene.frame_end = 250; scene.frame_set(1)
scene.render.engine = 'BLENDER_EEVEE_NEXT'
scene.render.bake_bias = 0.0
scene.render.bake_samples = 0
scene.cycles.sampling_pattern = 'TABULATED_SOBOL'
scene.eevee.use_volume_custom_range = False
bpy.context.view_layer.update()

# ---- added for rendering (the .blend has no active camera and no usable light): camera, sun
cam_auto = bpy.data.cameras.new('AutoCamera')
cam_auto.lens = 50.0
cam_auto.sensor_width = 36.0
cam_auto.clip_end = 1000.0
ob_auto_camera = bpy.data.objects.new('AutoCamera', cam_auto)
scene.collection.objects.link(ob_auto_camera)
ob_auto_camera.location = (4.26121, -5.11345, 3.15864)
ob_auto_camera.rotation_euler = (1.09748, -7.21219e-08, 0.694738)
scene.camera = ob_auto_camera
light_auto_sun = bpy.data.lights.new('AutoSun', 'SUN')
light_auto_sun.energy = 3.0
light_auto_sun.angle = 0.0523599
ob_auto_sun = bpy.data.objects.new('AutoSun', light_auto_sun)
scene.collection.objects.link(ob_auto_sun)
ob_auto_sun.rotation_euler = (0.872665, 0.174533, 0.523599)
bpy.context.view_layer.update()
